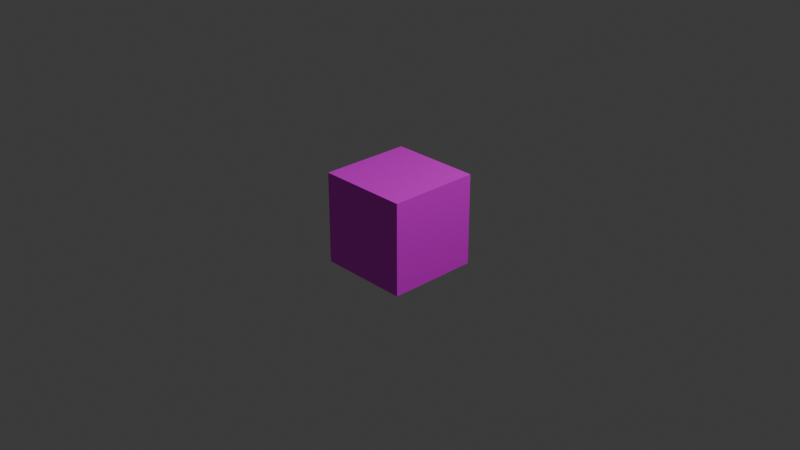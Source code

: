 # Source: cube.blend  (saved by Blender 4.4.32; exported with 4.5.12 LTS)
import bpy
from mathutils import Matrix  # noqa: F401  (used for matrix-valued properties, if any)

bpy.ops.wm.read_factory_settings(use_empty=True)
scene = bpy.context.scene
scene.name = 'Scene'

# ---- collections
col_collection = bpy.data.collections.new('Collection'); scene.collection.children.link(col_collection)

# ---- images (referenced by path relative to the original .blend; pixels are not part of the script)
import os
ASSET_DIR = os.environ.get("B2B_ASSET_DIR", "")  # directory of the original .blend (textures are referenced by path, not embedded)
HERE = os.path.dirname(os.path.abspath(__file__))  # packed textures are extracted next to this script under _unpacked/

def load_image(name, relpath, width, height, colorspace="sRGB"):
    """Load a texture the original file referenced (path relative to the .blend, or extracted next to this script)."""
    p = next((c for c in (os.path.join(HERE, relpath), os.path.join(ASSET_DIR, relpath)) if relpath and os.path.exists(c)), "")
    if p:
        img = bpy.data.images.load(p, check_existing=True)
        img.name = name
    else:  # same state as the original file: an image datablock whose file is absent (Cycles renders it pink)
        img = bpy.data.images.new(name, width, height)
        img.source = "FILE"
        img.filepath = "//" + (relpath or name)
    img.colorspace_settings.name = colorspace
    return img
img_cube_jpg = load_image('cube.jpg', 'cube.jpg', 1024, 1024, 'sRGB')

# ---- materials (node trees are filled in below, after node groups)
mat_material = bpy.data.materials.new('Material')
mat_material.alpha_threshold = 0.0
mat_material.roughness = 0.5
mat_material.line_color = (0.0, 0.0, 0.0, 1.0)

# ---- material node trees
mat_material.use_nodes = True; mat_material.node_tree.nodes.clear()
_N = mat_material.node_tree.nodes; _L = mat_material.node_tree.links
n0 = _N.new('ShaderNodeOutputMaterial'); n0.name = 'Material Output'; n0.location = (300, 300)
n1 = _N.new('ShaderNodeBsdfPrincipled'); n1.name = 'Principled BSDF'; n1.location = (10, 300)
n1.inputs[3].default_value = 1.45
n2 = _N.new('ShaderNodeTexImage'); n2.name = '画像テクスチャ'; n2.location = (-280, 275)
n2.image = img_cube_jpg
_L.new(n1.outputs[0], n0.inputs[0])
_L.new(n2.outputs[0], n1.inputs[0])
n0.is_active_output = True

# ---- world
world_world = bpy.data.worlds.new('World'); scene.world = world_world
world_world.use_nodes = True; world_world.node_tree.nodes.clear()
_N = world_world.node_tree.nodes; _L = world_world.node_tree.links
n0 = _N.new('ShaderNodeOutputWorld'); n0.name = 'World Output'; n0.location = (300, 300)
n1 = _N.new('ShaderNodeBackground'); n1.name = 'Background'; n1.location = (10, 300)
n1.inputs[0].default_value = (0.05088, 0.05088, 0.05088, 1.0)
_L.new(n1.outputs[0], n0.inputs[0])
n0.is_active_output = True
world_world.color = (0.05088, 0.05088, 0.05088)
world_world.sun_shadow_jitter_overblur = 0.0

# ---- cameras
cam_camera = bpy.data.cameras.new('Camera')
cam_camera.clip_end = 100.0
cam_camera.ortho_scale = 7.314

# ---- lights
light_light = bpy.data.lights.new('Light', 'POINT')
light_light.energy = 1000.0
light_light.shadow_soft_size = 0.1

# ---- meshes
me_cube = bpy.data.meshes.new('Cube')
me_cube.from_pydata([(1.0, 1.0, 1.0), (1.0, 1.0, -1.0), (1.0, -1.0, 1.0), (1.0, -1.0, -1.0), (-1.0, 1.0, 1.0), (-1.0, 1.0, -1.0), (-1.0, -1.0, 1.0), (-1.0, -1.0, -1.0)], [], [(0, 4, 6, 2), (3, 2, 6, 7), (7, 6, 4, 5), (5, 1, 3, 7), (1, 0, 2, 3), (5, 4, 0, 1)])
_uv = me_cube.uv_layers.new(name='UVMap')
_uv.uv.foreach_set('vector', [0.625, 0.5, 0.875, 0.5, 0.875, 0.75, 0.625, 0.75, 0.375, 0.75, 0.625, 0.75, 0.625, 1.0, 0.375, 1.0, 0.375, 0.0, 0.625, 0.0, 0.625, 0.25, 0.375, 0.25, 0.125, 0.5, 0.375, 0.5, 0.375, 0.75, 0.125, 0.75, 0.375, 0.5, 0.625, 0.5, 0.625, 0.75, 0.375, 0.75, 0.375, 0.25, 0.625, 0.25, 0.625, 0.5, 0.375, 0.5])
me_cube.materials.append(mat_material)
me_cube.use_mirror_vertex_groups = False
me_cube.update()

# ---- objects
ob_cube = bpy.data.objects.new('Cube', me_cube)
ob_light = bpy.data.objects.new('Light', light_light)
ob_camera = bpy.data.objects.new('Camera', cam_camera)

# ---- transforms, parenting, visibility, modifiers, constraints
ob_cube.location = (0.0, 0.0, 0.0)
ob_cube.scale = (0.5, 0.5, 0.5)
ob_cube.lock_rotations_4d = False
ob_cube.empty_display_type = 'ARROWS'
ob_cube.lineart.crease_threshold = 0.0
ob_light.location = (4.076, 1.005, 5.904)
ob_light.rotation_euler = (0.6503, 0.05522, 1.866)
ob_light.lock_rotations_4d = False
ob_light.empty_display_type = 'ARROWS'
ob_light.color = (0.0, 0.0, 0.0, 0.0)
ob_light.lineart.crease_threshold = 0.0
ob_camera.location = (7.359, -6.926, 4.958)
ob_camera.rotation_euler = (1.109, 0.0, 0.8149)
ob_camera.lock_rotations_4d = False
ob_camera.empty_display_type = 'ARROWS'
ob_camera.color = (0.0, 0.0, 0.0, 0.0)
ob_camera.display_type = 'WIRE'
ob_camera.lineart.crease_threshold = 0.0

# ---- collection membership
col_collection.objects.link(ob_cube)
col_collection.objects.link(ob_light)
col_collection.objects.link(ob_camera)

# ---- scene / render settings (as saved in the file)
scene.camera = ob_camera
scene.frame_start = 1; scene.frame_end = 250; scene.frame_set(1)
scene.render.engine = 'BLENDER_EEVEE_NEXT'
bpy.context.view_layer.update()

